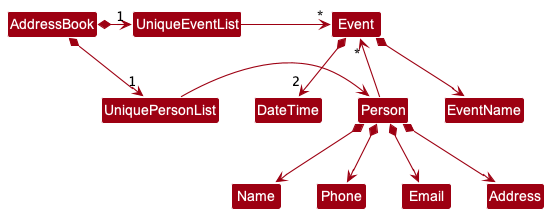

The diagram above was rendered by PlantUML. Its source (embedded in the PNG):
@startuml
!include style.puml
skinparam arrowThickness 1.1
skinparam arrowColor MODEL_COLOR
skinparam classBackgroundColor MODEL_COLOR

AddressBook *-right-> "1" UniquePersonList
AddressBook *-right-> "1" UniqueEventList
UniqueEventList -[hidden]down- UniquePersonList
UniqueEventList -[hidden]down- UniquePersonList

UniqueEventList -right-> "*" Event
UniquePersonList -right-> Person

Person -up-> "*" Event

Person *--> Name
Person *--> Phone
Person *--> Email
Person *--> Address

Event *--> EventName
Event *--> "2" DateTime
@enduml